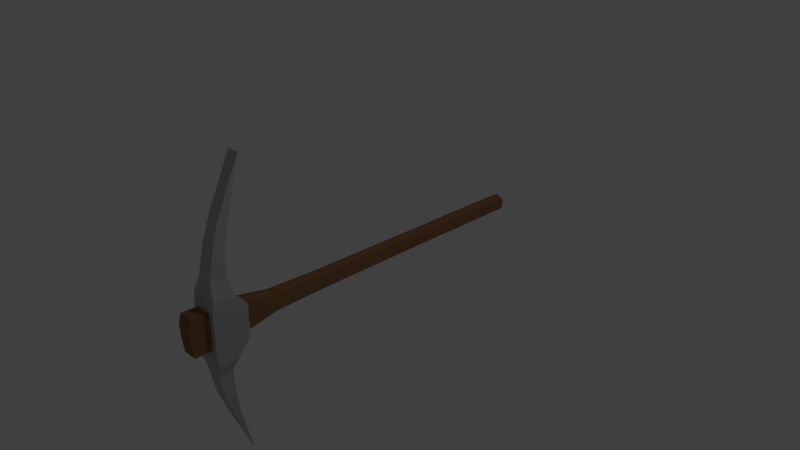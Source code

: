 # Source: pickaxe.blend  (saved by Blender 2.78.0; exported with 4.5.12 LTS)
import bpy
from mathutils import Matrix  # noqa: F401  (used for matrix-valued properties, if any)

bpy.ops.wm.read_factory_settings(use_empty=True)
scene = bpy.context.scene
scene.name = 'Scene'

# ---- collections
col_collection_1 = bpy.data.collections.new('Collection 1'); scene.collection.children.link(col_collection_1)

# ---- materials (node trees are filled in below, after node groups)
mat_steel = bpy.data.materials.new('Steel')
mat_steel.alpha_threshold = 0.0
mat_steel.use_transparent_shadow = False
mat_steel.diffuse_color = (0.4969, 0.4969, 0.4969, 1.0)
mat_steel.roughness = 0.5
mat_handle = bpy.data.materials.new('Handle')
mat_handle.alpha_threshold = 0.0
mat_handle.use_transparent_shadow = False
mat_handle.diffuse_color = (0.2883, 0.1443, 0.06338, 1.0)
mat_handle.roughness = 0.5

# ---- material node trees

# ---- world
world_world = bpy.data.worlds.new('World'); scene.world = world_world
world_world.color = (0.05088, 0.05088, 0.05088)
world_world.use_sun_shadow = False
world_world.sun_shadow_jitter_overblur = 0.0
world_world.cycles.sampling_method = 'MANUAL'

# ---- cameras
cam_camera = bpy.data.cameras.new('Camera')
cam_camera.clip_end = 100.0
cam_camera.lens = 35.0
cam_camera.sensor_width = 32.0
cam_camera.sensor_height = 18.0
cam_camera.ortho_scale = 7.314
cam_camera.dof.focus_distance = 0.0
cam_camera.dof.aperture_fstop = 128.0

# ---- lights
light_lamp = bpy.data.lights.new('Lamp', 'POINT')
light_lamp.transmission_factor = 0.0
light_lamp.cutoff_distance = 30.0
light_lamp.energy = 100.0
light_lamp.shadow_buffer_clip_start = 1.001
light_lamp.shadow_soft_size = 0.1
light_lamp.shadow_maximum_resolution = 0.006
light_lamp.use_absolute_resolution = True

# ---- meshes
me_plane = bpy.data.meshes.new('Plane')
me_plane.from_pydata([(0.0, -0.9854, 0.0769), (0.0, -0.9806, -0.1838), (0.0, 1.0, 0.06233), (0.0, 1.0, -0.1644), (0.0, 2.351, 0.05747), (0.0, 2.351, -0.1692), (0.0, 2.496, 0.06651), (0.0, 2.496, -0.1783), (0.0, 2.54, 0.01577), (0.0, 2.54, -0.1372), (0.0, -1.544, 0.08613), (0.0, -1.554, -0.1882), (0.0, -1.981, 0.1784), (0.0, -1.991, -0.2756), (0.0, -2.438, 0.1979), (0.0, -2.443, -0.2902), (0.0, -2.666, 0.2124), (0.0, -2.671, -0.295), (0.0, -2.702, 0.09505), (0.0, -2.694, -0.1048), (0.0, -2.137, 0.3242), (0.0, -2.419, 0.3776), (0.0, -2.161, 0.5574), (0.0, -2.385, 0.5671), (0.0, -2.176, 0.742), (0.0, -2.341, 0.776), (0.0, -2.161, 0.8586), (0.0, -2.307, 0.9364), (0.0, -2.088, 1.165), (0.0, -2.205, 1.242), (0.0, -1.952, 1.675), (0.0, -1.996, 1.699), (0.0, -1.879, 1.942), (0.0, -2.156, -0.4699), (0.0, -2.424, -0.4894), (0.0, -2.205, -0.6497), (0.0, -2.394, -0.6789), (0.0, -2.205, -0.8683), (0.0, -2.365, -0.8586), (0.0, -2.185, -1.048), (0.0, -2.321, -1.048), (0.0, -2.137, -1.335), (0.0, -2.205, -1.374), (0.0, -1.962, -2.0), (-0.07697, -0.8065, 0.04365), (-0.07697, -0.8053, -0.1493), (-0.07563, 0.9207, 0.03521), (-0.07563, 0.9213, -0.1391), (-0.07563, 2.2, 0.03087), (-0.07563, 2.2, -0.1414), (-0.07563, 2.484, 0.02844), (-0.07563, 2.484, -0.1414), (-0.07203, 2.533, -0.001271), (-0.07203, 2.533, -0.1186), (-0.08518, -1.53, 0.06223), (-0.08519, -1.536, -0.1643), (-0.1052, -1.954, 0.1384), (-0.1052, -1.963, -0.2409), (-0.1093, -2.438, 0.1979), (-0.1093, -2.443, -0.2902), (-0.1044, -2.666, 0.2124), (-0.1044, -2.671, -0.295), (-0.1005, -2.702, 0.09505), (-0.09807, -2.694, -0.1048), (-0.1093, -2.137, 0.3242), (-0.1093, -2.419, 0.3776), (-0.1093, -2.161, 0.5574), (-0.1093, -2.385, 0.5671), (-0.1057, -2.176, 0.742), (-0.1049, -2.341, 0.776), (-0.1021, -2.161, 0.8586), (-0.09956, -2.307, 0.9364), (-0.09153, -2.088, 1.165), (-0.08958, -2.205, 1.242), (-0.08643, -1.952, 1.675), (-0.08643, -1.996, 1.699), (-0.08643, -1.879, 1.942), (-0.1093, -2.156, -0.4699), (-0.1093, -2.424, -0.4894), (-0.1093, -2.205, -0.6497), (-0.1093, -2.394, -0.6789), (-0.1047, -2.205, -0.8683), (-0.1058, -2.365, -0.8586), (-0.09876, -2.185, -1.048), (-0.09959, -2.321, -1.048), (-0.08279, -2.137, -1.335), (-0.08132, -2.205, -1.374), (-0.01691, -1.962, -2.0), (-0.1901, -1.981, 0.1784), (-0.1901, -1.991, -0.2756), (-0.1901, -2.438, 0.1979), (-0.1901, -2.443, -0.2902), (-0.1901, -2.137, 0.3242), (-0.1901, -2.419, 0.3776), (-0.1901, -2.424, -0.4894), (-0.1901, -2.156, -0.4699)], [], [(44, 45, 47, 46), (46, 47, 49, 48), (48, 49, 51, 50), (50, 51, 53, 52), (45, 44, 54, 55), (55, 54, 56, 57), (95, 94, 80, 79), (59, 58, 60, 61), (61, 60, 62, 63), (56, 64, 92, 88), (67, 66, 68, 69), (69, 68, 70, 71), (71, 70, 72, 73), (73, 72, 74, 75), (75, 74, 76), (59, 78, 94, 91), (95, 79, 77), (79, 80, 82, 81), (81, 82, 84, 83), (83, 84, 86, 85), (85, 86, 87), (7, 9, 53, 51), (24, 26, 70, 68), (18, 19, 63, 62), (34, 36, 80, 78), (8, 6, 50, 52), (27, 25, 69, 71), (16, 18, 62, 60), (35, 33, 77, 79), (2, 0, 44, 46), (19, 17, 61, 63), (0, 10, 54, 44), (26, 28, 72, 70), (36, 38, 82, 80), (11, 1, 45, 55), (29, 27, 71, 73), (1, 3, 47, 45), (12, 20, 64, 56), (37, 35, 79, 81), (21, 14, 58, 65), (10, 12, 56, 54), (28, 30, 74, 72), (38, 40, 84, 82), (13, 11, 55, 57), (31, 29, 73, 75), (3, 5, 49, 47), (20, 22, 66, 64), (39, 37, 81, 83), (30, 32, 76, 74), (4, 2, 46, 48), (23, 21, 65, 67), (32, 31, 75, 76), (40, 42, 86, 84), (5, 7, 51, 49), (22, 24, 68, 66), (41, 39, 83, 85), (15, 34, 78, 59), (6, 4, 48, 50), (25, 23, 67, 69), (42, 43, 87, 86), (14, 16, 60, 58), (33, 13, 57, 77), (9, 8, 52, 53), (43, 41, 85, 87), (17, 15, 59, 61), (89, 88, 90, 91), (90, 88, 92, 93), (89, 91, 94, 95), (94, 78, 80), (58, 59, 91, 90), (57, 56, 88, 89), (77, 57, 89, 95), (65, 58, 90, 93), (65, 93, 67), (67, 93, 92, 66), (64, 66, 92)])
me_plane.polygons.foreach_set('material_index', [1, 1, 1, 1, 1, 1, 0, 1, 1, 0, 0, 0, 0, 0, 0, 0, 0, 0, 0, 0, 0, 1, 0, 1, 0, 1, 0, 1, 0, 1, 1, 1, 0, 0, 1, 0, 1, 0, 0, 0, 1, 0, 0, 1, 0, 1, 0, 0, 0, 1, 0, 0, 0, 1, 0, 0, 0, 1, 0, 0, 1, 0, 1, 0, 1, 0, 0, 0, 0, 0, 0, 0, 0, 0, 0, 0])
me_plane.materials.append(mat_steel)
me_plane.materials.append(mat_handle)
me_plane.use_remesh_preserve_volume = False
me_plane.use_remesh_preserve_attributes = False
me_plane.use_mirror_vertex_groups = False
me_plane.update()

# ---- objects
ob_plane = bpy.data.objects.new('Plane', me_plane)
ob_lamp = bpy.data.objects.new('Lamp', light_lamp)
ob_camera = bpy.data.objects.new('Camera', cam_camera)

# ---- transforms, parenting, visibility, modifiers, constraints
ob_plane.location = (0.0, 0.0, 0.0)
ob_plane.lineart.crease_threshold = 0.0
_m = ob_plane.modifiers.new('Mirror', 'MIRROR')
_m.use_clip = True
ob_lamp.location = (4.076, 1.005, 5.904)
ob_lamp.rotation_euler = (0.6503, 0.05522, 1.866)
ob_lamp.lock_rotations_4d = False
ob_lamp.empty_display_type = 'ARROWS'
ob_lamp.color = (0.0, 0.0, 0.0, 0.0)
ob_lamp.lineart.crease_threshold = 0.0
ob_camera.location = (7.481, -6.508, 5.344)
ob_camera.rotation_euler = (1.109, 0.0, 0.8149)
ob_camera.lock_rotations_4d = False
ob_camera.empty_display_type = 'ARROWS'
ob_camera.color = (0.0, 0.0, 0.0, 0.0)
ob_camera.display_type = 'WIRE'
ob_camera.lineart.crease_threshold = 0.0

# ---- collection membership
col_collection_1.objects.link(ob_plane)
col_collection_1.objects.link(ob_lamp)
col_collection_1.objects.link(ob_camera)

# ---- scene / render settings (as saved in the file)
scene.camera = ob_camera
scene.frame_start = 1; scene.frame_end = 250; scene.frame_set(0)
scene.render.engine = 'BLENDER_EEVEE_NEXT'
scene.render.resolution_percentage = 50
scene.render.dither_intensity = 0.0
scene.cycles.use_denoising = False
scene.cycles.samples = 128
scene.cycles.sampling_pattern = 'TABULATED_SOBOL'
scene.cycles.light_sampling_threshold = 0.0
scene.cycles.use_adaptive_sampling = False
scene.cycles.use_light_tree = False
scene.cycles.blur_glossy = 0.0
scene.cycles.sample_clamp_indirect = 0.0
scene.view_settings.view_transform = 'Standard'
bpy.context.view_layer.update()
